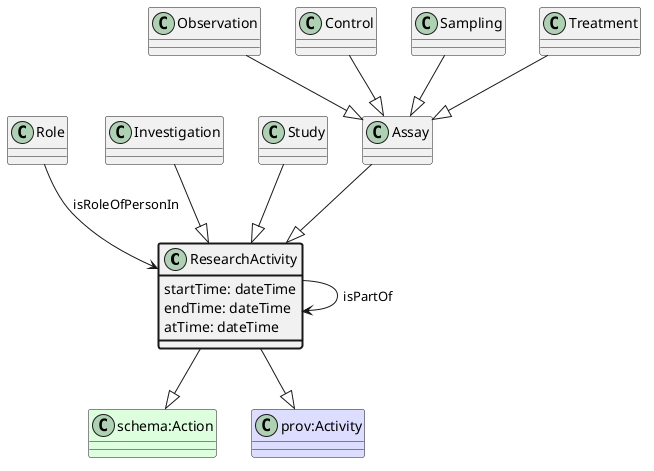

The diagram above was rendered by PlantUML. Its source (embedded in the PNG):
@startuml
class ResearchActivity  #line.bold
class "schema:Action" #DDFFDD 
ResearchActivity --|> "schema:Action"
class "prov:Activity" #DDDDFF 
ResearchActivity --|> "prov:Activity"
ResearchActivity --> ResearchActivity : isPartOf
class Role 
Role --> ResearchActivity : isRoleOfPersonIn
class ResearchActivity #line.bold {
    startTime: dateTime
}
class ResearchActivity #line.bold {
    endTime: dateTime
}
class ResearchActivity #line.bold {
    atTime: dateTime
}
class Investigation 
Investigation --|> ResearchActivity
class Study 
Study --|> ResearchActivity
class Assay 
class Observation 
Observation --|> Assay
class Control 
Control --|> Assay
class Sampling 
Sampling --|> Assay
class Treatment 
Treatment --|> Assay
Assay --|> ResearchActivity
@enduml